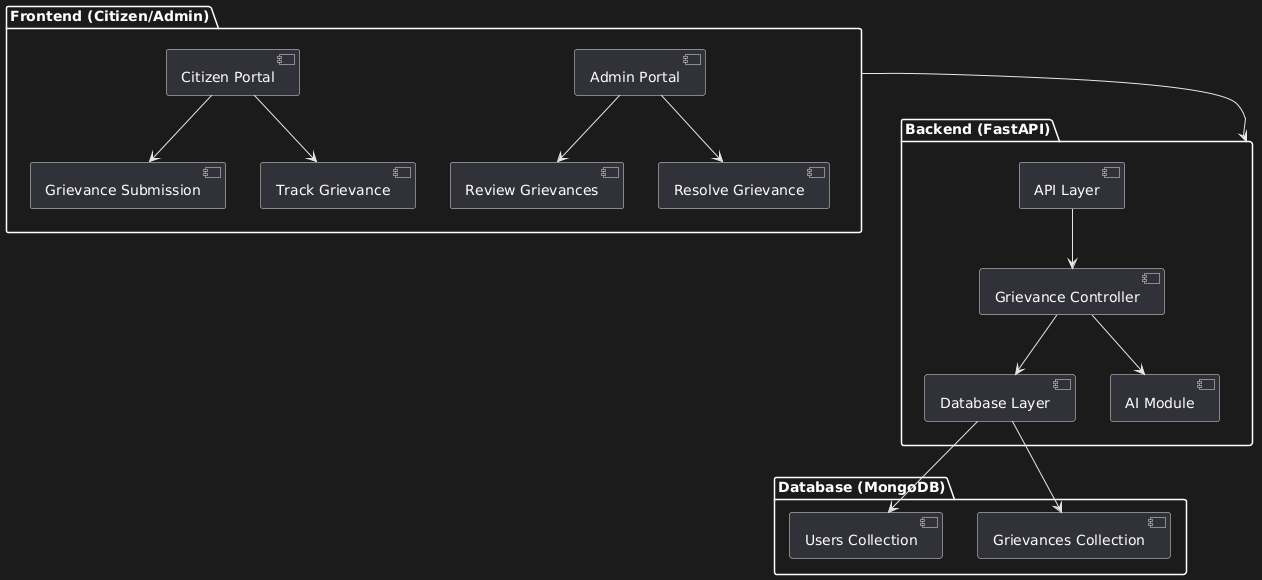

The diagram above was rendered by PlantUML. Its source (embedded in the PNG):
@startuml
package "Frontend (Citizen/Admin)" {
  [Citizen Portal] --> [Grievance Submission]
  [Citizen Portal] --> [Track Grievance]
  [Admin Portal] --> [Review Grievances]
  [Admin Portal] --> [Resolve Grievance]
}

package "Backend (FastAPI)" {
  [API Layer] --> [Grievance Controller]
  [Grievance Controller] --> [AI Module]
  [Grievance Controller] --> [Database Layer]
}

package "Database (MongoDB)" {
  [Users Collection]
  [Grievances Collection]
}

"Frontend (Citizen/Admin)" --> "Backend (FastAPI)"

[Database Layer] -> [Users Collection]
[Database Layer] --> [Grievances Collection]
@enduml